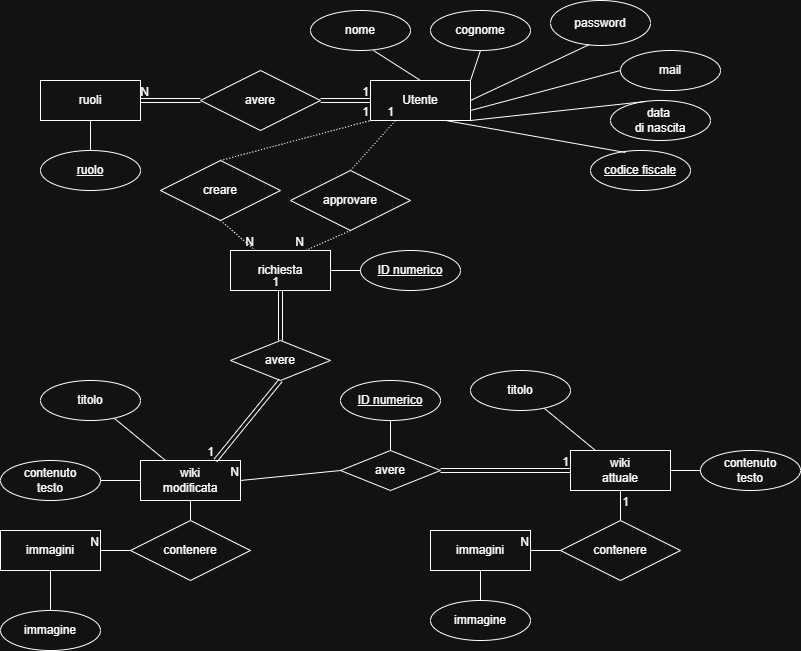

The diagram above was exported from draw.io. Its source (the exported page's mxGraphModel, read from the mxfile embedded in the PNG):
<mxGraphModel dx="1434" dy="738" grid="1" gridSize="10" guides="1" tooltips="1" connect="1" arrows="1" fold="1" page="1" pageScale="1" pageWidth="850" pageHeight="1100" math="0" shadow="0" extFonts="Permanent Marker^https://fonts.googleapis.com/css?family=Permanent+Marker">
  <root>
    <mxCell id="0" />
    <mxCell id="1" parent="0" />
    <mxCell id="2__76fwpZwwjD9dE3QB6-1" value="Utente" style="whiteSpace=wrap;html=1;align=center;" parent="1" vertex="1">
      <mxGeometry x="400" y="300" width="100" height="40" as="geometry" />
    </mxCell>
    <mxCell id="2__76fwpZwwjD9dE3QB6-4" value="nome" style="ellipse;whiteSpace=wrap;html=1;align=center;" parent="1" vertex="1">
      <mxGeometry x="340" y="230" width="100" height="40" as="geometry" />
    </mxCell>
    <mxCell id="2__76fwpZwwjD9dE3QB6-5" value="cognome" style="ellipse;whiteSpace=wrap;html=1;align=center;" parent="1" vertex="1">
      <mxGeometry x="460" y="230" width="100" height="40" as="geometry" />
    </mxCell>
    <mxCell id="2__76fwpZwwjD9dE3QB6-19" value="" style="shape=link;html=1;rounded=0;exitX=1;exitY=0.5;exitDx=0;exitDy=0;entryX=0;entryY=0.5;entryDx=0;entryDy=0;" parent="1" source="2__76fwpZwwjD9dE3QB6-105" target="2__76fwpZwwjD9dE3QB6-1" edge="1">
      <mxGeometry relative="1" as="geometry">
        <mxPoint x="350" y="320" as="sourcePoint" />
        <mxPoint x="550" y="400" as="targetPoint" />
      </mxGeometry>
    </mxCell>
    <mxCell id="2__76fwpZwwjD9dE3QB6-20" value="1" style="resizable=0;html=1;whiteSpace=wrap;align=right;verticalAlign=bottom;" parent="2__76fwpZwwjD9dE3QB6-19" connectable="0" vertex="1">
      <mxGeometry x="1" relative="1" as="geometry" />
    </mxCell>
    <mxCell id="2__76fwpZwwjD9dE3QB6-21" value="" style="shape=link;html=1;rounded=0;exitX=0;exitY=0.5;exitDx=0;exitDy=0;entryX=1;entryY=0.5;entryDx=0;entryDy=0;" parent="1" source="2__76fwpZwwjD9dE3QB6-105" target="2__76fwpZwwjD9dE3QB6-109" edge="1">
      <mxGeometry relative="1" as="geometry">
        <mxPoint x="230" y="320" as="sourcePoint" />
        <mxPoint x="170" y="320" as="targetPoint" />
      </mxGeometry>
    </mxCell>
    <mxCell id="2__76fwpZwwjD9dE3QB6-22" value="N" style="resizable=0;html=1;whiteSpace=wrap;align=right;verticalAlign=bottom;" parent="2__76fwpZwwjD9dE3QB6-21" connectable="0" vertex="1">
      <mxGeometry x="1" relative="1" as="geometry">
        <mxPoint x="10" as="offset" />
      </mxGeometry>
    </mxCell>
    <mxCell id="2__76fwpZwwjD9dE3QB6-23" value="" style="endArrow=none;html=1;rounded=0;exitX=0.5;exitY=1;exitDx=0;exitDy=0;entryX=0.5;entryY=0;entryDx=0;entryDy=0;" parent="1" source="2__76fwpZwwjD9dE3QB6-109" target="2__76fwpZwwjD9dE3QB6-106" edge="1">
      <mxGeometry relative="1" as="geometry">
        <mxPoint x="120" y="340" as="sourcePoint" />
        <mxPoint x="120" y="380" as="targetPoint" />
      </mxGeometry>
    </mxCell>
    <mxCell id="4awInFA0lq5RSxNQjn6o-1" value="password" style="ellipse;whiteSpace=wrap;html=1;" parent="1" vertex="1">
      <mxGeometry x="580" y="220" width="100" height="45" as="geometry" />
    </mxCell>
    <mxCell id="4awInFA0lq5RSxNQjn6o-2" value="mail" style="ellipse;whiteSpace=wrap;html=1;" parent="1" vertex="1">
      <mxGeometry x="650" y="270" width="100" height="40" as="geometry" />
    </mxCell>
    <mxCell id="2__76fwpZwwjD9dE3QB6-29" value="data&amp;nbsp;&lt;div&gt;di nascita&lt;/div&gt;" style="ellipse;whiteSpace=wrap;html=1;align=center;" parent="1" vertex="1">
      <mxGeometry x="640" y="320" width="100" height="40" as="geometry" />
    </mxCell>
    <mxCell id="2__76fwpZwwjD9dE3QB6-31" value="" style="endArrow=none;html=1;rounded=0;exitX=1;exitY=1;exitDx=0;exitDy=0;entryX=0.35;entryY=0.025;entryDx=0;entryDy=0;entryPerimeter=0;" parent="1" source="2__76fwpZwwjD9dE3QB6-1" target="2__76fwpZwwjD9dE3QB6-29" edge="1">
      <mxGeometry relative="1" as="geometry">
        <mxPoint x="250" y="580" as="sourcePoint" />
        <mxPoint x="410" y="580" as="targetPoint" />
      </mxGeometry>
    </mxCell>
    <mxCell id="2__76fwpZwwjD9dE3QB6-32" value="" style="endArrow=none;html=1;rounded=0;exitX=1;exitY=0.75;exitDx=0;exitDy=0;entryX=0;entryY=0.5;entryDx=0;entryDy=0;" parent="1" source="2__76fwpZwwjD9dE3QB6-1" target="4awInFA0lq5RSxNQjn6o-2" edge="1">
      <mxGeometry relative="1" as="geometry">
        <mxPoint x="590" y="320" as="sourcePoint" />
        <mxPoint x="750" y="320" as="targetPoint" />
      </mxGeometry>
    </mxCell>
    <mxCell id="4awInFA0lq5RSxNQjn6o-5" value="" style="endArrow=none;html=1;rounded=0;entryX=0.63;entryY=1;entryDx=0;entryDy=0;entryPerimeter=0;" parent="1" target="2__76fwpZwwjD9dE3QB6-4" edge="1">
      <mxGeometry relative="1" as="geometry">
        <mxPoint x="450" y="300" as="sourcePoint" />
        <mxPoint x="610" y="300" as="targetPoint" />
      </mxGeometry>
    </mxCell>
    <mxCell id="4awInFA0lq5RSxNQjn6o-6" value="" style="endArrow=none;html=1;rounded=0;entryX=0.5;entryY=1;entryDx=0;entryDy=0;exitX=1;exitY=0;exitDx=0;exitDy=0;" parent="1" source="2__76fwpZwwjD9dE3QB6-1" target="2__76fwpZwwjD9dE3QB6-5" edge="1">
      <mxGeometry relative="1" as="geometry">
        <mxPoint x="450" y="300" as="sourcePoint" />
        <mxPoint x="610" y="300" as="targetPoint" />
      </mxGeometry>
    </mxCell>
    <mxCell id="4awInFA0lq5RSxNQjn6o-7" value="" style="endArrow=none;html=1;rounded=0;entryX=0.39;entryY=0.978;entryDx=0;entryDy=0;entryPerimeter=0;" parent="1" target="4awInFA0lq5RSxNQjn6o-1" edge="1">
      <mxGeometry relative="1" as="geometry">
        <mxPoint x="500" y="320" as="sourcePoint" />
        <mxPoint x="660" y="320" as="targetPoint" />
      </mxGeometry>
    </mxCell>
    <mxCell id="2__76fwpZwwjD9dE3QB6-33" value="wiki&lt;div&gt;modificata&lt;/div&gt;" style="whiteSpace=wrap;html=1;align=center;" parent="1" vertex="1">
      <mxGeometry x="170" y="680" width="100" height="40" as="geometry" />
    </mxCell>
    <mxCell id="2__76fwpZwwjD9dE3QB6-34" value="contenuto&lt;div&gt;testo&lt;/div&gt;" style="ellipse;whiteSpace=wrap;html=1;align=center;" parent="1" vertex="1">
      <mxGeometry x="30" y="680" width="100" height="40" as="geometry" />
    </mxCell>
    <mxCell id="4awInFA0lq5RSxNQjn6o-8" value="creare" style="shape=rhombus;perimeter=rhombusPerimeter;whiteSpace=wrap;html=1;align=center;" parent="1" vertex="1">
      <mxGeometry x="190" y="380" width="120" height="60" as="geometry" />
    </mxCell>
    <mxCell id="2__76fwpZwwjD9dE3QB6-38" value="" style="endArrow=none;html=1;rounded=0;exitX=1;exitY=0.5;exitDx=0;exitDy=0;entryX=0;entryY=0.5;entryDx=0;entryDy=0;" parent="1" source="2__76fwpZwwjD9dE3QB6-34" target="2__76fwpZwwjD9dE3QB6-33" edge="1">
      <mxGeometry relative="1" as="geometry">
        <mxPoint x="-10" y="750" as="sourcePoint" />
        <mxPoint x="150" y="750" as="targetPoint" />
      </mxGeometry>
    </mxCell>
    <mxCell id="2__76fwpZwwjD9dE3QB6-41" value="" style="endArrow=none;html=1;rounded=0;exitX=0.5;exitY=0;exitDx=0;exitDy=0;entryX=0.5;entryY=1;entryDx=0;entryDy=0;" parent="1" source="2__76fwpZwwjD9dE3QB6-101" target="2__76fwpZwwjD9dE3QB6-33" edge="1">
      <mxGeometry relative="1" as="geometry">
        <mxPoint x="220" y="740" as="sourcePoint" />
        <mxPoint x="600" y="750" as="targetPoint" />
      </mxGeometry>
    </mxCell>
    <mxCell id="2__76fwpZwwjD9dE3QB6-43" value="immagine" style="ellipse;whiteSpace=wrap;html=1;align=center;" parent="1" vertex="1">
      <mxGeometry x="30" y="830" width="100" height="40" as="geometry" />
    </mxCell>
    <mxCell id="2__76fwpZwwjD9dE3QB6-44" value="" style="endArrow=none;html=1;rounded=0;exitX=0.5;exitY=0;exitDx=0;exitDy=0;entryX=0.5;entryY=1;entryDx=0;entryDy=0;" parent="1" source="2__76fwpZwwjD9dE3QB6-43" target="2__76fwpZwwjD9dE3QB6-102" edge="1">
      <mxGeometry relative="1" as="geometry">
        <mxPoint x="-40" y="790" as="sourcePoint" />
        <mxPoint x="80" y="790" as="targetPoint" />
      </mxGeometry>
    </mxCell>
    <mxCell id="2__76fwpZwwjD9dE3QB6-45" value="richiesta" style="whiteSpace=wrap;html=1;align=center;" parent="1" vertex="1">
      <mxGeometry x="260" y="470" width="100" height="40" as="geometry" />
    </mxCell>
    <mxCell id="4awInFA0lq5RSxNQjn6o-19" value="avere" style="shape=rhombus;perimeter=rhombusPerimeter;whiteSpace=wrap;html=1;align=center;" parent="1" vertex="1">
      <mxGeometry x="260" y="560" width="100" height="40" as="geometry" />
    </mxCell>
    <mxCell id="2__76fwpZwwjD9dE3QB6-54" value="approvare" style="shape=rhombus;perimeter=rhombusPerimeter;whiteSpace=wrap;html=1;align=center;" parent="1" vertex="1">
      <mxGeometry x="320" y="390" width="120" height="60" as="geometry" />
    </mxCell>
    <mxCell id="2__76fwpZwwjD9dE3QB6-55" value="" style="endArrow=none;html=1;rounded=0;dashed=1;dashPattern=1 2;exitX=0.5;exitY=0;exitDx=0;exitDy=0;entryX=0;entryY=1;entryDx=0;entryDy=0;" parent="1" source="4awInFA0lq5RSxNQjn6o-8" target="2__76fwpZwwjD9dE3QB6-1" edge="1">
      <mxGeometry relative="1" as="geometry">
        <mxPoint x="20" y="480" as="sourcePoint" />
        <mxPoint x="180" y="480" as="targetPoint" />
      </mxGeometry>
    </mxCell>
    <mxCell id="2__76fwpZwwjD9dE3QB6-56" value="1" style="resizable=0;html=1;whiteSpace=wrap;align=right;verticalAlign=bottom;" parent="2__76fwpZwwjD9dE3QB6-55" connectable="0" vertex="1">
      <mxGeometry x="1" relative="1" as="geometry" />
    </mxCell>
    <mxCell id="2__76fwpZwwjD9dE3QB6-57" value="" style="endArrow=none;html=1;rounded=0;dashed=1;dashPattern=1 2;exitX=0.5;exitY=0;exitDx=0;exitDy=0;entryX=0.25;entryY=1;entryDx=0;entryDy=0;" parent="1" source="2__76fwpZwwjD9dE3QB6-54" target="2__76fwpZwwjD9dE3QB6-1" edge="1">
      <mxGeometry relative="1" as="geometry">
        <mxPoint x="250" y="400" as="sourcePoint" />
        <mxPoint x="410" y="350" as="targetPoint" />
      </mxGeometry>
    </mxCell>
    <mxCell id="2__76fwpZwwjD9dE3QB6-58" value="1" style="resizable=0;html=1;whiteSpace=wrap;align=right;verticalAlign=bottom;" parent="2__76fwpZwwjD9dE3QB6-57" connectable="0" vertex="1">
      <mxGeometry x="1" relative="1" as="geometry" />
    </mxCell>
    <mxCell id="2__76fwpZwwjD9dE3QB6-59" value="" style="endArrow=none;html=1;rounded=0;dashed=1;dashPattern=1 2;exitX=0.5;exitY=1;exitDx=0;exitDy=0;entryX=0.25;entryY=0;entryDx=0;entryDy=0;" parent="1" source="4awInFA0lq5RSxNQjn6o-8" target="2__76fwpZwwjD9dE3QB6-45" edge="1">
      <mxGeometry relative="1" as="geometry">
        <mxPoint x="-20" y="510" as="sourcePoint" />
        <mxPoint x="140" y="510" as="targetPoint" />
      </mxGeometry>
    </mxCell>
    <mxCell id="2__76fwpZwwjD9dE3QB6-60" value="N" style="resizable=0;html=1;whiteSpace=wrap;align=right;verticalAlign=bottom;" parent="2__76fwpZwwjD9dE3QB6-59" connectable="0" vertex="1">
      <mxGeometry x="1" relative="1" as="geometry" />
    </mxCell>
    <mxCell id="2__76fwpZwwjD9dE3QB6-61" value="" style="endArrow=none;html=1;rounded=0;dashed=1;dashPattern=1 2;exitX=0.5;exitY=1;exitDx=0;exitDy=0;entryX=0.75;entryY=0;entryDx=0;entryDy=0;" parent="1" source="2__76fwpZwwjD9dE3QB6-54" target="2__76fwpZwwjD9dE3QB6-45" edge="1">
      <mxGeometry relative="1" as="geometry">
        <mxPoint x="-10" y="520" as="sourcePoint" />
        <mxPoint x="150" y="520" as="targetPoint" />
      </mxGeometry>
    </mxCell>
    <mxCell id="2__76fwpZwwjD9dE3QB6-62" value="N" style="resizable=0;html=1;whiteSpace=wrap;align=right;verticalAlign=bottom;" parent="2__76fwpZwwjD9dE3QB6-61" connectable="0" vertex="1">
      <mxGeometry x="1" relative="1" as="geometry" />
    </mxCell>
    <mxCell id="2__76fwpZwwjD9dE3QB6-64" value="ID numerico" style="ellipse;whiteSpace=wrap;html=1;align=center;fontStyle=4;" parent="1" vertex="1">
      <mxGeometry x="390" y="470" width="100" height="40" as="geometry" />
    </mxCell>
    <mxCell id="2__76fwpZwwjD9dE3QB6-65" value="" style="endArrow=none;html=1;rounded=0;exitX=1;exitY=0.5;exitDx=0;exitDy=0;entryX=0;entryY=0.5;entryDx=0;entryDy=0;" parent="1" source="2__76fwpZwwjD9dE3QB6-45" target="2__76fwpZwwjD9dE3QB6-64" edge="1">
      <mxGeometry relative="1" as="geometry">
        <mxPoint x="30" y="530" as="sourcePoint" />
        <mxPoint x="190" y="530" as="targetPoint" />
      </mxGeometry>
    </mxCell>
    <mxCell id="2__76fwpZwwjD9dE3QB6-69" value="" style="shape=link;html=1;rounded=0;exitX=0.5;exitY=0;exitDx=0;exitDy=0;entryX=0.5;entryY=1;entryDx=0;entryDy=0;" parent="1" source="4awInFA0lq5RSxNQjn6o-19" target="2__76fwpZwwjD9dE3QB6-45" edge="1">
      <mxGeometry relative="1" as="geometry">
        <mxPoint x="100" y="560" as="sourcePoint" />
        <mxPoint x="260" y="560" as="targetPoint" />
      </mxGeometry>
    </mxCell>
    <mxCell id="2__76fwpZwwjD9dE3QB6-70" value="1" style="resizable=0;html=1;whiteSpace=wrap;align=right;verticalAlign=bottom;" parent="2__76fwpZwwjD9dE3QB6-69" connectable="0" vertex="1">
      <mxGeometry x="1" relative="1" as="geometry" />
    </mxCell>
    <mxCell id="2__76fwpZwwjD9dE3QB6-75" value="titolo" style="ellipse;whiteSpace=wrap;html=1;align=center;" parent="1" vertex="1">
      <mxGeometry x="70" y="600" width="100" height="40" as="geometry" />
    </mxCell>
    <mxCell id="2__76fwpZwwjD9dE3QB6-94" value="" style="endArrow=none;html=1;rounded=0;exitX=0.74;exitY=0.95;exitDx=0;exitDy=0;exitPerimeter=0;entryX=0.25;entryY=0;entryDx=0;entryDy=0;" parent="1" source="2__76fwpZwwjD9dE3QB6-75" target="2__76fwpZwwjD9dE3QB6-33" edge="1">
      <mxGeometry relative="1" as="geometry">
        <mxPoint x="-100" y="660" as="sourcePoint" />
        <mxPoint x="60" y="660" as="targetPoint" />
      </mxGeometry>
    </mxCell>
    <mxCell id="2__76fwpZwwjD9dE3QB6-95" value="codice fiscale" style="ellipse;whiteSpace=wrap;html=1;align=center;fontStyle=4;" parent="1" vertex="1">
      <mxGeometry x="620" y="370" width="100" height="40" as="geometry" />
    </mxCell>
    <mxCell id="2__76fwpZwwjD9dE3QB6-96" value="" style="endArrow=none;html=1;rounded=0;exitX=0.75;exitY=1;exitDx=0;exitDy=0;entryX=0.35;entryY=0.05;entryDx=0;entryDy=0;entryPerimeter=0;" parent="1" source="2__76fwpZwwjD9dE3QB6-1" target="2__76fwpZwwjD9dE3QB6-95" edge="1">
      <mxGeometry relative="1" as="geometry">
        <mxPoint x="-60" y="490" as="sourcePoint" />
        <mxPoint x="100" y="490" as="targetPoint" />
      </mxGeometry>
    </mxCell>
    <mxCell id="2__76fwpZwwjD9dE3QB6-99" value="" style="shape=link;html=1;rounded=0;exitX=0.5;exitY=1;exitDx=0;exitDy=0;entryX=0.75;entryY=0;entryDx=0;entryDy=0;" parent="1" source="4awInFA0lq5RSxNQjn6o-19" target="2__76fwpZwwjD9dE3QB6-33" edge="1">
      <mxGeometry relative="1" as="geometry">
        <mxPoint x="430" y="650" as="sourcePoint" />
        <mxPoint x="590" y="650" as="targetPoint" />
      </mxGeometry>
    </mxCell>
    <mxCell id="2__76fwpZwwjD9dE3QB6-100" value="1" style="resizable=0;html=1;whiteSpace=wrap;align=right;verticalAlign=bottom;" parent="2__76fwpZwwjD9dE3QB6-99" connectable="0" vertex="1">
      <mxGeometry x="1" relative="1" as="geometry" />
    </mxCell>
    <mxCell id="2__76fwpZwwjD9dE3QB6-101" value="contenere" style="shape=rhombus;perimeter=rhombusPerimeter;whiteSpace=wrap;html=1;align=center;" parent="1" vertex="1">
      <mxGeometry x="160" y="740" width="120" height="60" as="geometry" />
    </mxCell>
    <mxCell id="2__76fwpZwwjD9dE3QB6-102" value="immagini" style="whiteSpace=wrap;html=1;align=center;" parent="1" vertex="1">
      <mxGeometry x="30" y="750" width="100" height="40" as="geometry" />
    </mxCell>
    <mxCell id="2__76fwpZwwjD9dE3QB6-103" value="" style="endArrow=none;html=1;rounded=0;exitX=0;exitY=0.5;exitDx=0;exitDy=0;entryX=1;entryY=0.5;entryDx=0;entryDy=0;" parent="1" source="2__76fwpZwwjD9dE3QB6-101" target="2__76fwpZwwjD9dE3QB6-102" edge="1">
      <mxGeometry relative="1" as="geometry">
        <mxPoint x="250" y="940" as="sourcePoint" />
        <mxPoint x="410" y="940" as="targetPoint" />
      </mxGeometry>
    </mxCell>
    <mxCell id="2__76fwpZwwjD9dE3QB6-104" value="N" style="resizable=0;html=1;whiteSpace=wrap;align=right;verticalAlign=bottom;" parent="2__76fwpZwwjD9dE3QB6-103" connectable="0" vertex="1">
      <mxGeometry x="1" relative="1" as="geometry" />
    </mxCell>
    <mxCell id="2__76fwpZwwjD9dE3QB6-105" value="avere" style="shape=rhombus;perimeter=rhombusPerimeter;whiteSpace=wrap;html=1;align=center;" parent="1" vertex="1">
      <mxGeometry x="230" y="290" width="120" height="60" as="geometry" />
    </mxCell>
    <mxCell id="2__76fwpZwwjD9dE3QB6-106" value="ruolo" style="ellipse;whiteSpace=wrap;html=1;align=center;fontStyle=4;" parent="1" vertex="1">
      <mxGeometry x="70" y="370" width="100" height="40" as="geometry" />
    </mxCell>
    <mxCell id="2__76fwpZwwjD9dE3QB6-109" value="ruoli" style="whiteSpace=wrap;html=1;align=center;" parent="1" vertex="1">
      <mxGeometry x="70" y="300" width="100" height="40" as="geometry" />
    </mxCell>
    <mxCell id="2__76fwpZwwjD9dE3QB6-113" value="wiki&lt;div&gt;attuale&lt;/div&gt;" style="whiteSpace=wrap;html=1;align=center;" parent="1" vertex="1">
      <mxGeometry x="600" y="670" width="100" height="40" as="geometry" />
    </mxCell>
    <mxCell id="2__76fwpZwwjD9dE3QB6-114" value="contenuto&lt;div&gt;testo&lt;/div&gt;" style="ellipse;whiteSpace=wrap;html=1;align=center;" parent="1" vertex="1">
      <mxGeometry x="730" y="670" width="100" height="40" as="geometry" />
    </mxCell>
    <mxCell id="2__76fwpZwwjD9dE3QB6-115" value="" style="endArrow=none;html=1;rounded=0;entryX=1;entryY=0.5;entryDx=0;entryDy=0;exitX=0;exitY=0.5;exitDx=0;exitDy=0;" parent="1" source="2__76fwpZwwjD9dE3QB6-114" target="2__76fwpZwwjD9dE3QB6-113" edge="1">
      <mxGeometry relative="1" as="geometry">
        <mxPoint x="730" y="690" as="sourcePoint" />
        <mxPoint x="580" y="740" as="targetPoint" />
      </mxGeometry>
    </mxCell>
    <mxCell id="2__76fwpZwwjD9dE3QB6-116" value="" style="endArrow=none;html=1;rounded=0;exitX=0.5;exitY=0;exitDx=0;exitDy=0;entryX=0.5;entryY=1;entryDx=0;entryDy=0;" parent="1" source="2__76fwpZwwjD9dE3QB6-126" target="2__76fwpZwwjD9dE3QB6-113" edge="1">
      <mxGeometry relative="1" as="geometry">
        <mxPoint x="650" y="730" as="sourcePoint" />
        <mxPoint x="660" y="740" as="targetPoint" />
      </mxGeometry>
    </mxCell>
    <mxCell id="2__76fwpZwwjD9dE3QB6-117" value="1" style="resizable=0;html=1;whiteSpace=wrap;align=right;verticalAlign=bottom;" parent="2__76fwpZwwjD9dE3QB6-116" connectable="0" vertex="1">
      <mxGeometry x="1" relative="1" as="geometry">
        <mxPoint x="10" y="20" as="offset" />
      </mxGeometry>
    </mxCell>
    <mxCell id="2__76fwpZwwjD9dE3QB6-118" value="immagine" style="ellipse;whiteSpace=wrap;html=1;align=center;" parent="1" vertex="1">
      <mxGeometry x="460" y="820" width="100" height="40" as="geometry" />
    </mxCell>
    <mxCell id="2__76fwpZwwjD9dE3QB6-119" value="" style="endArrow=none;html=1;rounded=0;exitX=0.5;exitY=0;exitDx=0;exitDy=0;entryX=0.5;entryY=1;entryDx=0;entryDy=0;" parent="1" source="2__76fwpZwwjD9dE3QB6-118" target="2__76fwpZwwjD9dE3QB6-127" edge="1">
      <mxGeometry relative="1" as="geometry">
        <mxPoint x="390" y="780" as="sourcePoint" />
        <mxPoint x="510" y="780" as="targetPoint" />
      </mxGeometry>
    </mxCell>
    <mxCell id="2__76fwpZwwjD9dE3QB6-120" value="titolo" style="ellipse;whiteSpace=wrap;html=1;align=center;" parent="1" vertex="1">
      <mxGeometry x="500" y="590" width="100" height="40" as="geometry" />
    </mxCell>
    <mxCell id="2__76fwpZwwjD9dE3QB6-123" value="" style="endArrow=none;html=1;rounded=0;exitX=0.74;exitY=0.95;exitDx=0;exitDy=0;exitPerimeter=0;entryX=0.25;entryY=0;entryDx=0;entryDy=0;" parent="1" source="2__76fwpZwwjD9dE3QB6-120" target="2__76fwpZwwjD9dE3QB6-113" edge="1">
      <mxGeometry relative="1" as="geometry">
        <mxPoint x="330" y="650" as="sourcePoint" />
        <mxPoint x="490" y="650" as="targetPoint" />
      </mxGeometry>
    </mxCell>
    <mxCell id="2__76fwpZwwjD9dE3QB6-126" value="contenere" style="shape=rhombus;perimeter=rhombusPerimeter;whiteSpace=wrap;html=1;align=center;" parent="1" vertex="1">
      <mxGeometry x="590" y="740" width="120" height="60" as="geometry" />
    </mxCell>
    <mxCell id="2__76fwpZwwjD9dE3QB6-127" value="immagini" style="whiteSpace=wrap;html=1;align=center;" parent="1" vertex="1">
      <mxGeometry x="460" y="750" width="100" height="40" as="geometry" />
    </mxCell>
    <mxCell id="2__76fwpZwwjD9dE3QB6-128" value="" style="endArrow=none;html=1;rounded=0;exitX=0;exitY=0.5;exitDx=0;exitDy=0;entryX=1;entryY=0.5;entryDx=0;entryDy=0;" parent="1" source="2__76fwpZwwjD9dE3QB6-126" target="2__76fwpZwwjD9dE3QB6-127" edge="1">
      <mxGeometry relative="1" as="geometry">
        <mxPoint x="680" y="930" as="sourcePoint" />
        <mxPoint x="840" y="930" as="targetPoint" />
      </mxGeometry>
    </mxCell>
    <mxCell id="2__76fwpZwwjD9dE3QB6-129" value="N" style="resizable=0;html=1;whiteSpace=wrap;align=right;verticalAlign=bottom;" parent="2__76fwpZwwjD9dE3QB6-128" connectable="0" vertex="1">
      <mxGeometry x="1" relative="1" as="geometry" />
    </mxCell>
    <mxCell id="2__76fwpZwwjD9dE3QB6-132" value="ID numerico" style="ellipse;whiteSpace=wrap;html=1;align=center;fontStyle=4;" parent="1" vertex="1">
      <mxGeometry x="370" y="600" width="100" height="40" as="geometry" />
    </mxCell>
    <mxCell id="2__76fwpZwwjD9dE3QB6-133" value="avere" style="shape=rhombus;perimeter=rhombusPerimeter;whiteSpace=wrap;html=1;align=center;" parent="1" vertex="1">
      <mxGeometry x="370" y="670" width="100" height="40" as="geometry" />
    </mxCell>
    <mxCell id="2__76fwpZwwjD9dE3QB6-135" value="" style="shape=link;html=1;rounded=0;exitX=1;exitY=0.5;exitDx=0;exitDy=0;entryX=0;entryY=0.5;entryDx=0;entryDy=0;" parent="1" source="2__76fwpZwwjD9dE3QB6-133" target="2__76fwpZwwjD9dE3QB6-113" edge="1">
      <mxGeometry relative="1" as="geometry">
        <mxPoint x="300" y="780" as="sourcePoint" />
        <mxPoint x="460" y="780" as="targetPoint" />
      </mxGeometry>
    </mxCell>
    <mxCell id="2__76fwpZwwjD9dE3QB6-136" value="1" style="resizable=0;html=1;whiteSpace=wrap;align=right;verticalAlign=bottom;" parent="2__76fwpZwwjD9dE3QB6-135" connectable="0" vertex="1">
      <mxGeometry x="1" relative="1" as="geometry" />
    </mxCell>
    <mxCell id="2__76fwpZwwjD9dE3QB6-137" value="" style="endArrow=none;html=1;rounded=0;exitX=0;exitY=0.5;exitDx=0;exitDy=0;entryX=1;entryY=0.5;entryDx=0;entryDy=0;" parent="1" source="2__76fwpZwwjD9dE3QB6-133" target="2__76fwpZwwjD9dE3QB6-33" edge="1">
      <mxGeometry relative="1" as="geometry">
        <mxPoint x="290" y="750" as="sourcePoint" />
        <mxPoint x="450" y="750" as="targetPoint" />
      </mxGeometry>
    </mxCell>
    <mxCell id="2__76fwpZwwjD9dE3QB6-138" value="N" style="resizable=0;html=1;whiteSpace=wrap;align=right;verticalAlign=bottom;" parent="2__76fwpZwwjD9dE3QB6-137" connectable="0" vertex="1">
      <mxGeometry x="1" relative="1" as="geometry" />
    </mxCell>
    <mxCell id="2__76fwpZwwjD9dE3QB6-139" value="" style="endArrow=none;html=1;rounded=0;exitX=0.5;exitY=1;exitDx=0;exitDy=0;entryX=0.5;entryY=0;entryDx=0;entryDy=0;" parent="1" source="2__76fwpZwwjD9dE3QB6-132" target="2__76fwpZwwjD9dE3QB6-133" edge="1">
      <mxGeometry relative="1" as="geometry">
        <mxPoint x="360" y="850" as="sourcePoint" />
        <mxPoint x="520" y="850" as="targetPoint" />
      </mxGeometry>
    </mxCell>
  </root>
</mxGraphModel>